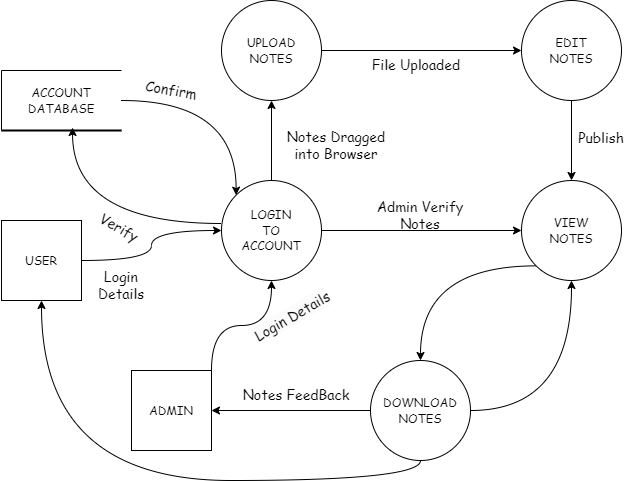

The diagram above was exported from draw.io. Its source (the exported page's mxGraphModel, read from the mxfile embedded in the PNG):
<mxGraphModel dx="880" dy="484" grid="1" gridSize="10" guides="1" tooltips="1" connect="1" arrows="0" fold="1" page="1" pageScale="1" pageWidth="827" pageHeight="1169" background="none" math="0" shadow="0">
  <root>
    <mxCell id="0" />
    <mxCell id="1" parent="0" />
    <mxCell id="5wnEub6P9mrvWuMa9uo--1" value="USER" style="whiteSpace=wrap;html=1;aspect=fixed;" vertex="1" parent="1">
      <mxGeometry x="40" y="240" width="80" height="80" as="geometry" />
    </mxCell>
    <mxCell id="5wnEub6P9mrvWuMa9uo--2" value="&lt;font face=&quot;Comic Sans MS&quot;&gt;ACCOUNT&lt;br&gt;DATABASE&lt;/font&gt;" style="shape=partialRectangle;whiteSpace=wrap;html=1;bottom=0;right=0;fillColor=none;" vertex="1" parent="1">
      <mxGeometry x="40" y="90" width="120" height="60" as="geometry" />
    </mxCell>
    <mxCell id="5wnEub6P9mrvWuMa9uo--21" style="edgeStyle=orthogonalEdgeStyle;curved=1;rounded=0;orthogonalLoop=1;jettySize=auto;html=1;exitX=1;exitY=0.5;exitDx=0;exitDy=0;entryX=0;entryY=0;entryDx=0;entryDy=0;fontFamily=Comic Sans MS;" edge="1" parent="1" source="5wnEub6P9mrvWuMa9uo--2" target="5wnEub6P9mrvWuMa9uo--8">
      <mxGeometry relative="1" as="geometry" />
    </mxCell>
    <mxCell id="5wnEub6P9mrvWuMa9uo--4" value="" style="line;strokeWidth=2;html=1;" vertex="1" parent="1">
      <mxGeometry x="40" y="145" width="120" height="10" as="geometry" />
    </mxCell>
    <mxCell id="5wnEub6P9mrvWuMa9uo--14" style="edgeStyle=orthogonalEdgeStyle;rounded=0;orthogonalLoop=1;jettySize=auto;html=1;entryX=0;entryY=0.5;entryDx=0;entryDy=0;fontFamily=Comic Sans MS;" edge="1" parent="1" source="5wnEub6P9mrvWuMa9uo--7" target="5wnEub6P9mrvWuMa9uo--11">
      <mxGeometry relative="1" as="geometry" />
    </mxCell>
    <mxCell id="5wnEub6P9mrvWuMa9uo--7" value="&lt;font face=&quot;Comic Sans MS&quot;&gt;UPLOAD&lt;br&gt;NOTES&lt;/font&gt;" style="ellipse;whiteSpace=wrap;html=1;aspect=fixed;" vertex="1" parent="1">
      <mxGeometry x="260" y="20" width="100" height="100" as="geometry" />
    </mxCell>
    <mxCell id="5wnEub6P9mrvWuMa9uo--17" style="edgeStyle=orthogonalEdgeStyle;rounded=0;orthogonalLoop=1;jettySize=auto;html=1;entryX=0;entryY=0.5;entryDx=0;entryDy=0;fontFamily=Comic Sans MS;" edge="1" parent="1" source="5wnEub6P9mrvWuMa9uo--8" target="5wnEub6P9mrvWuMa9uo--12">
      <mxGeometry relative="1" as="geometry" />
    </mxCell>
    <mxCell id="5wnEub6P9mrvWuMa9uo--18" style="edgeStyle=orthogonalEdgeStyle;rounded=0;orthogonalLoop=1;jettySize=auto;html=1;entryX=0.5;entryY=1;entryDx=0;entryDy=0;fontFamily=Comic Sans MS;" edge="1" parent="1" source="5wnEub6P9mrvWuMa9uo--8" target="5wnEub6P9mrvWuMa9uo--7">
      <mxGeometry relative="1" as="geometry" />
    </mxCell>
    <mxCell id="5wnEub6P9mrvWuMa9uo--8" value="&lt;font face=&quot;Comic Sans MS&quot;&gt;LOGIN&lt;br&gt;TO&lt;br&gt;ACCOUNT&lt;/font&gt;" style="ellipse;whiteSpace=wrap;html=1;aspect=fixed;" vertex="1" parent="1">
      <mxGeometry x="260" y="200" width="100" height="100" as="geometry" />
    </mxCell>
    <mxCell id="5wnEub6P9mrvWuMa9uo--40" style="edgeStyle=orthogonalEdgeStyle;curved=1;rounded=0;orthogonalLoop=1;jettySize=auto;html=1;exitX=1;exitY=0.5;exitDx=0;exitDy=0;fontFamily=Comic Sans MS;fontSize=14;" edge="1" parent="1" source="5wnEub6P9mrvWuMa9uo--9" target="5wnEub6P9mrvWuMa9uo--8">
      <mxGeometry relative="1" as="geometry" />
    </mxCell>
    <mxCell id="5wnEub6P9mrvWuMa9uo--9" value="&lt;font face=&quot;Comic Sans MS&quot;&gt;USER&lt;/font&gt;" style="whiteSpace=wrap;html=1;aspect=fixed;" vertex="1" parent="1">
      <mxGeometry x="40" y="240" width="80" height="80" as="geometry" />
    </mxCell>
    <mxCell id="5wnEub6P9mrvWuMa9uo--43" style="edgeStyle=orthogonalEdgeStyle;curved=1;rounded=0;orthogonalLoop=1;jettySize=auto;html=1;exitX=1;exitY=0;exitDx=0;exitDy=0;fontFamily=Comic Sans MS;fontSize=14;" edge="1" parent="1" source="5wnEub6P9mrvWuMa9uo--10" target="5wnEub6P9mrvWuMa9uo--8">
      <mxGeometry relative="1" as="geometry" />
    </mxCell>
    <mxCell id="5wnEub6P9mrvWuMa9uo--10" value="&lt;font face=&quot;Comic Sans MS&quot;&gt;ADMIN&lt;/font&gt;" style="whiteSpace=wrap;html=1;aspect=fixed;" vertex="1" parent="1">
      <mxGeometry x="170" y="390" width="80" height="80" as="geometry" />
    </mxCell>
    <mxCell id="5wnEub6P9mrvWuMa9uo--15" style="edgeStyle=orthogonalEdgeStyle;rounded=0;orthogonalLoop=1;jettySize=auto;html=1;entryX=0.5;entryY=0;entryDx=0;entryDy=0;fontFamily=Comic Sans MS;" edge="1" parent="1" source="5wnEub6P9mrvWuMa9uo--11" target="5wnEub6P9mrvWuMa9uo--12">
      <mxGeometry relative="1" as="geometry" />
    </mxCell>
    <mxCell id="5wnEub6P9mrvWuMa9uo--11" value="&lt;font face=&quot;Comic Sans MS&quot;&gt;EDIT&lt;br&gt;NOTES&lt;br&gt;&lt;/font&gt;" style="ellipse;whiteSpace=wrap;html=1;aspect=fixed;" vertex="1" parent="1">
      <mxGeometry x="560" y="20" width="100" height="100" as="geometry" />
    </mxCell>
    <mxCell id="5wnEub6P9mrvWuMa9uo--35" style="edgeStyle=orthogonalEdgeStyle;curved=1;rounded=0;orthogonalLoop=1;jettySize=auto;html=1;exitX=0;exitY=1;exitDx=0;exitDy=0;entryX=0.5;entryY=0;entryDx=0;entryDy=0;fontFamily=Comic Sans MS;fontSize=14;" edge="1" parent="1" source="5wnEub6P9mrvWuMa9uo--12" target="5wnEub6P9mrvWuMa9uo--13">
      <mxGeometry relative="1" as="geometry" />
    </mxCell>
    <mxCell id="5wnEub6P9mrvWuMa9uo--12" value="&lt;font face=&quot;Comic Sans MS&quot;&gt;VIEW&lt;br&gt;NOTES&lt;br&gt;&lt;/font&gt;" style="ellipse;whiteSpace=wrap;html=1;aspect=fixed;" vertex="1" parent="1">
      <mxGeometry x="560" y="200" width="100" height="100" as="geometry" />
    </mxCell>
    <mxCell id="5wnEub6P9mrvWuMa9uo--36" style="edgeStyle=orthogonalEdgeStyle;curved=1;rounded=0;orthogonalLoop=1;jettySize=auto;html=1;exitX=1;exitY=0.5;exitDx=0;exitDy=0;entryX=0.5;entryY=1;entryDx=0;entryDy=0;fontFamily=Comic Sans MS;fontSize=14;" edge="1" parent="1" source="5wnEub6P9mrvWuMa9uo--13" target="5wnEub6P9mrvWuMa9uo--12">
      <mxGeometry relative="1" as="geometry" />
    </mxCell>
    <mxCell id="5wnEub6P9mrvWuMa9uo--38" style="edgeStyle=orthogonalEdgeStyle;curved=1;rounded=0;orthogonalLoop=1;jettySize=auto;html=1;exitX=0.5;exitY=1;exitDx=0;exitDy=0;entryX=0.5;entryY=1;entryDx=0;entryDy=0;fontFamily=Comic Sans MS;fontSize=14;" edge="1" parent="1" source="5wnEub6P9mrvWuMa9uo--13" target="5wnEub6P9mrvWuMa9uo--9">
      <mxGeometry relative="1" as="geometry" />
    </mxCell>
    <mxCell id="5wnEub6P9mrvWuMa9uo--39" style="edgeStyle=orthogonalEdgeStyle;curved=1;rounded=0;orthogonalLoop=1;jettySize=auto;html=1;exitX=0;exitY=0.5;exitDx=0;exitDy=0;entryX=1;entryY=0.5;entryDx=0;entryDy=0;fontFamily=Comic Sans MS;fontSize=14;" edge="1" parent="1" source="5wnEub6P9mrvWuMa9uo--13" target="5wnEub6P9mrvWuMa9uo--10">
      <mxGeometry relative="1" as="geometry" />
    </mxCell>
    <mxCell id="5wnEub6P9mrvWuMa9uo--13" value="&lt;font face=&quot;Comic Sans MS&quot;&gt;DOWNLOAD&lt;br&gt;NOTES&lt;br&gt;&lt;/font&gt;" style="ellipse;whiteSpace=wrap;html=1;aspect=fixed;" vertex="1" parent="1">
      <mxGeometry x="409" y="380" width="100" height="100" as="geometry" />
    </mxCell>
    <mxCell id="5wnEub6P9mrvWuMa9uo--23" style="edgeStyle=orthogonalEdgeStyle;curved=1;rounded=0;orthogonalLoop=1;jettySize=auto;html=1;exitX=0;exitY=0.43;exitDx=0;exitDy=0;entryX=0.592;entryY=0.2;entryDx=0;entryDy=0;fontFamily=Comic Sans MS;entryPerimeter=0;exitPerimeter=0;" edge="1" parent="1" source="5wnEub6P9mrvWuMa9uo--8" target="5wnEub6P9mrvWuMa9uo--4">
      <mxGeometry relative="1" as="geometry">
        <mxPoint x="125" y="180" as="sourcePoint" />
        <mxPoint x="240" y="275" as="targetPoint" />
      </mxGeometry>
    </mxCell>
    <mxCell id="5wnEub6P9mrvWuMa9uo--24" value="&lt;font style=&quot;font-size: 14px;&quot;&gt;Confirm&lt;/font&gt;" style="text;strokeColor=none;align=center;fillColor=none;html=1;verticalAlign=middle;whiteSpace=wrap;rounded=0;fontFamily=Comic Sans MS;rotation=10;" vertex="1" parent="1">
      <mxGeometry x="180" y="90" width="60" height="40" as="geometry" />
    </mxCell>
    <mxCell id="5wnEub6P9mrvWuMa9uo--27" value="&lt;div style=&quot;text-align: center;&quot;&gt;&lt;span style=&quot;background-color: initial;&quot;&gt;&lt;font style=&quot;font-size: 14px;&quot;&gt;Verify&lt;/font&gt;&lt;/span&gt;&lt;/div&gt;" style="text;whiteSpace=wrap;html=1;fontFamily=Comic Sans MS;rotation=30;" vertex="1" parent="1">
      <mxGeometry x="130" y="240" width="80" height="40" as="geometry" />
    </mxCell>
    <mxCell id="5wnEub6P9mrvWuMa9uo--30" value="&lt;font style=&quot;font-size: 14px;&quot;&gt;Login Details&lt;/font&gt;" style="text;strokeColor=none;align=center;fillColor=none;html=1;verticalAlign=middle;whiteSpace=wrap;rounded=0;fontFamily=Comic Sans MS;" vertex="1" parent="1">
      <mxGeometry x="130" y="290" width="60" height="30" as="geometry" />
    </mxCell>
    <mxCell id="5wnEub6P9mrvWuMa9uo--31" value="File Uploaded" style="text;html=1;strokeColor=none;fillColor=none;align=center;verticalAlign=middle;whiteSpace=wrap;rounded=0;fontSize=14;fontFamily=Comic Sans MS;" vertex="1" parent="1">
      <mxGeometry x="390" y="70" width="130" height="30" as="geometry" />
    </mxCell>
    <mxCell id="5wnEub6P9mrvWuMa9uo--32" value="Publish" style="text;html=1;strokeColor=none;fillColor=none;align=center;verticalAlign=middle;whiteSpace=wrap;rounded=0;fontSize=14;fontFamily=Comic Sans MS;rotation=0;" vertex="1" parent="1">
      <mxGeometry x="609.91" y="145" width="60" height="25" as="geometry" />
    </mxCell>
    <mxCell id="5wnEub6P9mrvWuMa9uo--33" value="Admin Verify Notes" style="text;html=1;strokeColor=none;fillColor=none;align=center;verticalAlign=middle;whiteSpace=wrap;rounded=0;fontSize=14;fontFamily=Comic Sans MS;" vertex="1" parent="1">
      <mxGeometry x="404" y="220" width="110" height="30" as="geometry" />
    </mxCell>
    <mxCell id="5wnEub6P9mrvWuMa9uo--34" value="Notes Dragged into Browser" style="text;html=1;strokeColor=none;fillColor=none;align=center;verticalAlign=middle;whiteSpace=wrap;rounded=0;fontSize=14;fontFamily=Comic Sans MS;" vertex="1" parent="1">
      <mxGeometry x="320" y="150" width="110" height="30" as="geometry" />
    </mxCell>
    <mxCell id="5wnEub6P9mrvWuMa9uo--42" value="Notes FeedBack" style="text;html=1;strokeColor=none;fillColor=none;align=center;verticalAlign=middle;whiteSpace=wrap;rounded=0;fontSize=14;fontFamily=Comic Sans MS;" vertex="1" parent="1">
      <mxGeometry x="280" y="400" width="110" height="30" as="geometry" />
    </mxCell>
    <mxCell id="5wnEub6P9mrvWuMa9uo--44" value="&lt;span style=&quot;color: rgb(0, 0, 0); font-family: &amp;quot;Comic Sans MS&amp;quot;; font-size: 14px; font-style: normal; font-variant-ligatures: normal; font-variant-caps: normal; font-weight: 400; letter-spacing: normal; orphans: 2; text-align: center; text-indent: 0px; text-transform: none; widows: 2; word-spacing: 0px; -webkit-text-stroke-width: 0px; background-color: rgb(251, 251, 251); text-decoration-thickness: initial; text-decoration-style: initial; text-decoration-color: initial; float: none; display: inline !important;&quot;&gt;Login Details&lt;/span&gt;" style="text;whiteSpace=wrap;html=1;fontSize=14;fontFamily=Comic Sans MS;rotation=-30;" vertex="1" parent="1">
      <mxGeometry x="290" y="320" width="90" height="40" as="geometry" />
    </mxCell>
  </root>
</mxGraphModel>